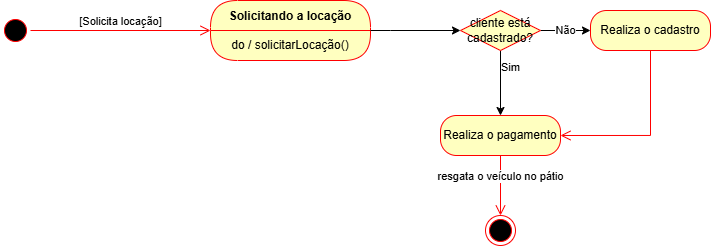

The diagram above was exported from draw.io. Its source (the exported page's mxGraphModel, read from the mxfile embedded in the PNG):
<mxGraphModel dx="760" dy="411" grid="1" gridSize="10" guides="1" tooltips="1" connect="1" arrows="1" fold="1" page="1" pageScale="1" pageWidth="827" pageHeight="1169" math="0" shadow="0">
  <root>
    <mxCell id="0" />
    <mxCell id="1" parent="0" />
    <mxCell id="xYtGgdtNCBhUJN1Ajhyr-1" value="" style="ellipse;html=1;shape=startState;fillColor=#000000;strokeColor=#ff0000;" vertex="1" parent="1">
      <mxGeometry x="70" y="430" width="30" height="30" as="geometry" />
    </mxCell>
    <mxCell id="xYtGgdtNCBhUJN1Ajhyr-2" value="[Solicita locação]" style="edgeStyle=orthogonalEdgeStyle;html=1;verticalAlign=bottom;endArrow=open;endSize=8;strokeColor=#ff0000;rounded=0;entryX=0;entryY=0.5;entryDx=0;entryDy=0;" edge="1" source="xYtGgdtNCBhUJN1Ajhyr-1" parent="1" target="xYtGgdtNCBhUJN1Ajhyr-3">
      <mxGeometry relative="1" as="geometry">
        <mxPoint x="270" y="445" as="targetPoint" />
      </mxGeometry>
    </mxCell>
    <mxCell id="xYtGgdtNCBhUJN1Ajhyr-3" value="Solicitando a locação" style="swimlane;fontStyle=1;align=center;verticalAlign=middle;childLayout=stackLayout;horizontal=1;startSize=30;horizontalStack=0;resizeParent=0;resizeLast=1;container=0;fontColor=#000000;collapsible=0;rounded=1;arcSize=30;strokeColor=#ff0000;fillColor=#ffffc0;swimlaneFillColor=#ffffc0;dropTarget=0;" vertex="1" parent="1">
      <mxGeometry x="280" y="415" width="160" height="60" as="geometry" />
    </mxCell>
    <mxCell id="xYtGgdtNCBhUJN1Ajhyr-4" value="do / solicitarLocação()" style="text;html=1;strokeColor=none;fillColor=none;align=center;verticalAlign=middle;spacingLeft=4;spacingRight=4;whiteSpace=wrap;overflow=hidden;rotatable=0;fontColor=#000000;" vertex="1" parent="xYtGgdtNCBhUJN1Ajhyr-3">
      <mxGeometry y="30" width="160" height="30" as="geometry" />
    </mxCell>
    <mxCell id="xYtGgdtNCBhUJN1Ajhyr-12" value="Sim" style="edgeStyle=orthogonalEdgeStyle;rounded=0;orthogonalLoop=1;jettySize=auto;html=1;exitX=0.5;exitY=1;exitDx=0;exitDy=0;entryX=0.5;entryY=0;entryDx=0;entryDy=0;" edge="1" parent="1" source="xYtGgdtNCBhUJN1Ajhyr-7" target="xYtGgdtNCBhUJN1Ajhyr-23">
      <mxGeometry x="-0.4597" y="10" relative="1" as="geometry">
        <mxPoint x="570" y="520" as="targetPoint" />
        <mxPoint as="offset" />
      </mxGeometry>
    </mxCell>
    <mxCell id="xYtGgdtNCBhUJN1Ajhyr-13" value="Não" style="edgeStyle=orthogonalEdgeStyle;rounded=0;orthogonalLoop=1;jettySize=auto;html=1;exitX=1;exitY=0.5;exitDx=0;exitDy=0;entryX=0;entryY=0.5;entryDx=0;entryDy=0;" edge="1" parent="1" source="xYtGgdtNCBhUJN1Ajhyr-7" target="xYtGgdtNCBhUJN1Ajhyr-14">
      <mxGeometry relative="1" as="geometry">
        <mxPoint x="690" y="444.6521739130435" as="targetPoint" />
      </mxGeometry>
    </mxCell>
    <mxCell id="xYtGgdtNCBhUJN1Ajhyr-7" value="cliente está cadastrado?" style="rhombus;whiteSpace=wrap;html=1;fontColor=#000000;fillColor=#ffffc0;strokeColor=#ff0000;" vertex="1" parent="1">
      <mxGeometry x="530" y="425" width="80" height="40" as="geometry" />
    </mxCell>
    <mxCell id="xYtGgdtNCBhUJN1Ajhyr-11" style="edgeStyle=orthogonalEdgeStyle;rounded=0;orthogonalLoop=1;jettySize=auto;html=1;exitX=1;exitY=0;exitDx=0;exitDy=0;entryX=0;entryY=0.5;entryDx=0;entryDy=0;" edge="1" parent="1" source="xYtGgdtNCBhUJN1Ajhyr-4" target="xYtGgdtNCBhUJN1Ajhyr-7">
      <mxGeometry relative="1" as="geometry">
        <Array as="points">
          <mxPoint x="460" y="445" />
          <mxPoint x="460" y="445" />
        </Array>
      </mxGeometry>
    </mxCell>
    <mxCell id="xYtGgdtNCBhUJN1Ajhyr-14" value="Realiza o cadastro" style="rounded=1;whiteSpace=wrap;html=1;arcSize=40;fontColor=#000000;fillColor=#ffffc0;strokeColor=#ff0000;" vertex="1" parent="1">
      <mxGeometry x="660" y="425" width="120" height="40" as="geometry" />
    </mxCell>
    <mxCell id="xYtGgdtNCBhUJN1Ajhyr-15" value="" style="edgeStyle=orthogonalEdgeStyle;html=1;verticalAlign=bottom;endArrow=open;endSize=8;strokeColor=#ff0000;rounded=0;entryX=1;entryY=0.5;entryDx=0;entryDy=0;" edge="1" source="xYtGgdtNCBhUJN1Ajhyr-14" parent="1" target="xYtGgdtNCBhUJN1Ajhyr-23">
      <mxGeometry relative="1" as="geometry">
        <mxPoint x="650" y="550" as="targetPoint" />
        <Array as="points">
          <mxPoint x="720" y="550" />
        </Array>
      </mxGeometry>
    </mxCell>
    <mxCell id="xYtGgdtNCBhUJN1Ajhyr-21" value="resgata o veículo no pátio" style="edgeStyle=orthogonalEdgeStyle;html=1;verticalAlign=bottom;endArrow=open;endSize=8;strokeColor=#ff0000;rounded=0;entryX=0.5;entryY=0;entryDx=0;entryDy=0;exitX=0.5;exitY=1;exitDx=0;exitDy=0;" edge="1" source="xYtGgdtNCBhUJN1Ajhyr-23" parent="1" target="xYtGgdtNCBhUJN1Ajhyr-22">
      <mxGeometry relative="1" as="geometry">
        <mxPoint x="570" y="660" as="targetPoint" />
        <mxPoint x="570" y="580" as="sourcePoint" />
        <Array as="points" />
      </mxGeometry>
    </mxCell>
    <mxCell id="xYtGgdtNCBhUJN1Ajhyr-22" value="" style="ellipse;html=1;shape=endState;fillColor=#000000;strokeColor=#ff0000;" vertex="1" parent="1">
      <mxGeometry x="555" y="630" width="30" height="30" as="geometry" />
    </mxCell>
    <mxCell id="xYtGgdtNCBhUJN1Ajhyr-23" value="Realiza o pagamento" style="rounded=1;whiteSpace=wrap;html=1;arcSize=40;fontColor=#000000;fillColor=#ffffc0;strokeColor=#ff0000;" vertex="1" parent="1">
      <mxGeometry x="510" y="530" width="120" height="40" as="geometry" />
    </mxCell>
  </root>
</mxGraphModel>